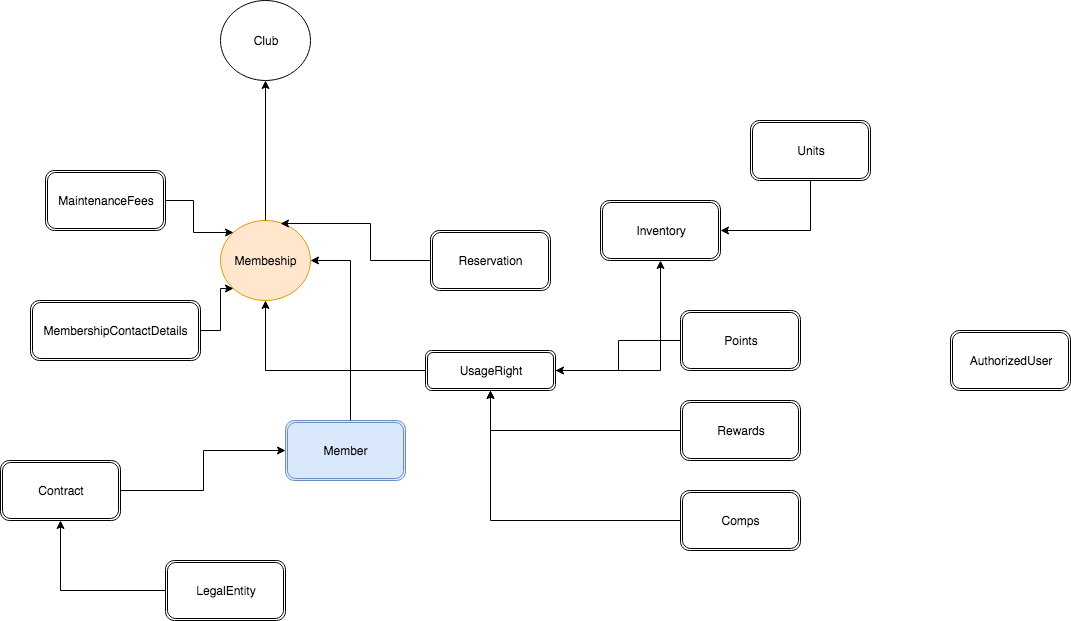

The diagram above was exported from draw.io. Its source (the exported page's mxGraphModel, read from the mxfile embedded in the PNG):
<mxGraphModel dx="1800" dy="1716" grid="1" gridSize="10" guides="1" tooltips="1" connect="1" arrows="1" fold="1" page="1" pageScale="1" pageWidth="850" pageHeight="1100" math="0" shadow="0">
  <root>
    <mxCell id="0" />
    <mxCell id="1" parent="0" />
    <mxCell id="744effe7fca51f29-2" value="Membeship" style="ellipse;whiteSpace=wrap;html=1;fillColor=#ffe6cc;strokeColor=#d79b00;" vertex="1" parent="1">
      <mxGeometry x="-120" y="70" width="90" height="80" as="geometry" />
    </mxCell>
    <mxCell id="254cb520c6651641-31" value="Club" style="ellipse;whiteSpace=wrap;html=1;" vertex="1" parent="1">
      <mxGeometry x="-120" y="-150" width="90" height="80" as="geometry" />
    </mxCell>
    <mxCell id="254cb520c6651641-1" value="Reservation" style="shape=ext;double=1;rounded=1;whiteSpace=wrap;html=1;" vertex="1" parent="1">
      <mxGeometry x="90" y="80" width="120" height="60" as="geometry" />
    </mxCell>
    <mxCell id="254cb520c6651641-2" value="Member" style="shape=ext;double=1;rounded=1;whiteSpace=wrap;html=1;fillColor=#dae8fc;strokeColor=#6c8ebf;" vertex="1" parent="1">
      <mxGeometry x="-55" y="270" width="120" height="60" as="geometry" />
    </mxCell>
    <mxCell id="254cb520c6651641-3" value="AuthorizedUser" style="shape=ext;double=1;rounded=1;whiteSpace=wrap;html=1;" vertex="1" parent="1">
      <mxGeometry x="610" y="180" width="120" height="60" as="geometry" />
    </mxCell>
    <mxCell id="254cb520c6651641-4" value="UsageRight" style="shape=ext;double=1;rounded=1;whiteSpace=wrap;html=1;" vertex="1" parent="1">
      <mxGeometry x="85" y="200" width="130" height="40" as="geometry" />
    </mxCell>
    <mxCell id="254cb520c6651641-10" value="Points" style="shape=ext;double=1;rounded=1;whiteSpace=wrap;html=1;" vertex="1" parent="1">
      <mxGeometry x="340" y="160" width="120" height="60" as="geometry" />
    </mxCell>
    <mxCell id="254cb520c6651641-6" value="Inventory" style="shape=ext;double=1;rounded=1;whiteSpace=wrap;html=1;" vertex="1" parent="1">
      <mxGeometry x="260" y="50" width="120" height="60" as="geometry" />
    </mxCell>
    <mxCell id="254cb520c6651641-7" value="Units" style="shape=ext;double=1;rounded=1;whiteSpace=wrap;html=1;" vertex="1" parent="1">
      <mxGeometry x="410" y="-30" width="120" height="60" as="geometry" />
    </mxCell>
    <mxCell id="254cb520c6651641-13" style="edgeStyle=orthogonalEdgeStyle;rounded=0;html=1;entryX=0.5;entryY=1;jettySize=auto;orthogonalLoop=1;" edge="1" parent="1" source="254cb520c6651641-4" target="744effe7fca51f29-2">
      <mxGeometry relative="1" as="geometry" />
    </mxCell>
    <mxCell id="254cb520c6651641-14" style="edgeStyle=orthogonalEdgeStyle;rounded=0;html=1;entryX=1;entryY=0.5;jettySize=auto;orthogonalLoop=1;" edge="1" parent="1" source="254cb520c6651641-10" target="254cb520c6651641-4">
      <mxGeometry relative="1" as="geometry" />
    </mxCell>
    <mxCell id="254cb520c6651641-20" value="Rewards" style="shape=ext;double=1;rounded=1;whiteSpace=wrap;html=1;" vertex="1" parent="1">
      <mxGeometry x="340" y="250" width="120" height="60" as="geometry" />
    </mxCell>
    <mxCell id="254cb520c6651641-21" style="edgeStyle=orthogonalEdgeStyle;rounded=0;html=1;entryX=0.5;entryY=1;jettySize=auto;orthogonalLoop=1;" edge="1" parent="1" source="254cb520c6651641-20" target="254cb520c6651641-4">
      <mxGeometry relative="1" as="geometry" />
    </mxCell>
    <mxCell id="254cb520c6651641-22" value="Comps" style="shape=ext;double=1;rounded=1;whiteSpace=wrap;html=1;" vertex="1" parent="1">
      <mxGeometry x="340" y="340" width="120" height="60" as="geometry" />
    </mxCell>
    <mxCell id="254cb520c6651641-23" style="edgeStyle=orthogonalEdgeStyle;rounded=0;html=1;jettySize=auto;orthogonalLoop=1;entryX=0.5;entryY=1;" edge="1" parent="1" source="254cb520c6651641-22" target="254cb520c6651641-4">
      <mxGeometry relative="1" as="geometry">
        <mxPoint x="230" y="250" as="targetPoint" />
        <Array as="points">
          <mxPoint x="150" y="370" />
        </Array>
      </mxGeometry>
    </mxCell>
    <mxCell id="254cb520c6651641-24" style="edgeStyle=orthogonalEdgeStyle;rounded=0;html=1;jettySize=auto;orthogonalLoop=1;" edge="1" parent="1" source="254cb520c6651641-4" target="254cb520c6651641-6">
      <mxGeometry relative="1" as="geometry" />
    </mxCell>
    <mxCell id="254cb520c6651641-27" style="edgeStyle=orthogonalEdgeStyle;rounded=0;html=1;entryX=1;entryY=0.5;jettySize=auto;orthogonalLoop=1;" edge="1" parent="1" source="254cb520c6651641-7" target="254cb520c6651641-6">
      <mxGeometry relative="1" as="geometry">
        <Array as="points">
          <mxPoint x="470" y="80" />
        </Array>
      </mxGeometry>
    </mxCell>
    <mxCell id="254cb520c6651641-32" value="" style="edgeStyle=orthogonalEdgeStyle;rounded=0;html=1;jettySize=auto;orthogonalLoop=1;" edge="1" parent="1" source="744effe7fca51f29-2" target="254cb520c6651641-31">
      <mxGeometry relative="1" as="geometry" />
    </mxCell>
    <mxCell id="254cb520c6651641-38" value="LegalEntity" style="shape=ext;double=1;rounded=1;whiteSpace=wrap;html=1;" vertex="1" parent="1">
      <mxGeometry x="-175" y="410" width="120" height="60" as="geometry" />
    </mxCell>
    <mxCell id="254cb520c6651641-44" value="" style="edgeStyle=orthogonalEdgeStyle;rounded=0;html=1;jettySize=auto;orthogonalLoop=1;" edge="1" parent="1" source="254cb520c6651641-2" target="744effe7fca51f29-2">
      <mxGeometry relative="1" as="geometry">
        <mxPoint x="10" y="240" as="targetPoint" />
        <Array as="points">
          <mxPoint x="10" y="110" />
        </Array>
      </mxGeometry>
    </mxCell>
    <mxCell id="254cb520c6651641-45" value="Contract" style="shape=ext;double=1;rounded=1;whiteSpace=wrap;html=1;" vertex="1" parent="1">
      <mxGeometry x="-340" y="310" width="120" height="60" as="geometry" />
    </mxCell>
    <mxCell id="254cb520c6651641-46" style="edgeStyle=orthogonalEdgeStyle;rounded=0;html=1;jettySize=auto;orthogonalLoop=1;" edge="1" parent="1" source="254cb520c6651641-38" target="254cb520c6651641-45">
      <mxGeometry relative="1" as="geometry" />
    </mxCell>
    <mxCell id="254cb520c6651641-52" value="MaintenanceFees" style="shape=ext;double=1;rounded=1;whiteSpace=wrap;html=1;" vertex="1" parent="1">
      <mxGeometry x="-295" y="20" width="120" height="60" as="geometry" />
    </mxCell>
    <mxCell id="254cb520c6651641-54" style="edgeStyle=orthogonalEdgeStyle;rounded=0;html=1;entryX=0;entryY=0.5;jettySize=auto;orthogonalLoop=1;" edge="1" parent="1" source="254cb520c6651641-45" target="254cb520c6651641-2">
      <mxGeometry relative="1" as="geometry" />
    </mxCell>
    <mxCell id="254cb520c6651641-57" style="edgeStyle=orthogonalEdgeStyle;rounded=0;html=1;entryX=0.667;entryY=0.038;entryPerimeter=0;jettySize=auto;orthogonalLoop=1;" edge="1" parent="1" source="254cb520c6651641-1" target="744effe7fca51f29-2">
      <mxGeometry relative="1" as="geometry" />
    </mxCell>
    <mxCell id="254cb520c6651641-58" style="edgeStyle=orthogonalEdgeStyle;rounded=0;html=1;entryX=0;entryY=0;jettySize=auto;orthogonalLoop=1;" edge="1" parent="1" source="254cb520c6651641-52" target="744effe7fca51f29-2">
      <mxGeometry relative="1" as="geometry" />
    </mxCell>
    <mxCell id="254cb520c6651641-63" value="MembershipContactDetails" style="shape=ext;double=1;rounded=1;whiteSpace=wrap;html=1;" vertex="1" parent="1">
      <mxGeometry x="-310" y="150" width="170" height="60" as="geometry" />
    </mxCell>
    <mxCell id="254cb520c6651641-64" style="edgeStyle=orthogonalEdgeStyle;rounded=0;html=1;entryX=0;entryY=1;jettySize=auto;orthogonalLoop=1;" edge="1" parent="1" source="254cb520c6651641-63" target="744effe7fca51f29-2">
      <mxGeometry relative="1" as="geometry" />
    </mxCell>
  </root>
</mxGraphModel>